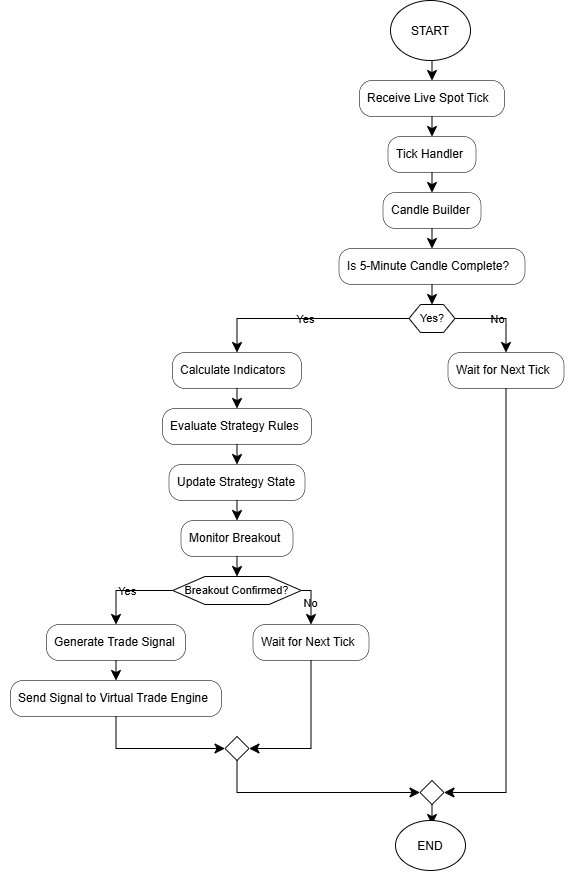

The diagram above was exported from draw.io. Its source (the exported page's mxGraphModel, read from the mxfile embedded in the PNG):
<mxGraphModel dx="1094" dy="649" grid="1" gridSize="10" guides="1" tooltips="1" connect="1" arrows="1" fold="1" page="1" pageScale="1" pageWidth="850" pageHeight="1100" math="0" shadow="0">
  <root>
    <mxCell id="0" />
    <mxCell id="1" parent="0" />
    <UserObject label="" plantUmlData="{&#10;  &quot;data&quot;: &quot;@startuml\ntitle Strategy Engine Flow\n\nstart\n\n:Receive Live Spot Tick;\n\n:Tick Handler;\n\n:Candle Builder;\n\n:Is 5-Minute Candle Complete?;\n\nif (Yes?) then (Yes)\n\n    :Calculate Indicators;\n\n    :Evaluate Strategy Rules;\n\n    :Update Strategy State;\n\n    :Monitor Breakout;\n\n    if (Breakout Confirmed?) then (Yes)\n\n        :Generate Trade Signal;\n\n        :Send Signal to Virtual Trade Engine;\n\n    else (No)\n\n        :Wait for Next Tick;\n\n    endif\n\nelse (No)\n\n    :Wait for Next Tick;\n\nendif\n\nstop\n\n@enduml&quot;,&#10;  &quot;config&quot;: null&#10;}" id="R9GRLWhXZ0ne5bmxlHWG-37">
      <mxCell connectable="0" parent="1" style="group;transparentBounds=1;editIcon=1;lockedGroup=0;groupPadding=10;labelBackgroundColor=none;" vertex="1">
        <mxGeometry as="geometry" />
      </mxCell>
    </UserObject>
    <UserObject label="Receive Live Spot Tick" plantUmlId="action_1" plantUmlBaseStyle="rounded=1;absoluteArcSize=1;arcSize=25;fillColor=#F1F1F1;strokeColor=#181818;strokeWidth=0.5;whiteSpace=wrap;fontSize=12;align=left;spacingLeft=6;" plantUmlBaseValue="Receive Live Spot Tick" id="R9GRLWhXZ0ne5bmxlHWG-39">
      <mxCell parent="R9GRLWhXZ0ne5bmxlHWG-37" style="rounded=1;absoluteArcSize=1;arcSize=25;strokeWidth=0.5;whiteSpace=wrap;fontSize=12;align=left;spacingLeft=6;labelBackgroundColor=none;" vertex="1">
        <mxGeometry height="36" width="145" x="379" y="820" as="geometry" />
      </mxCell>
    </UserObject>
    <UserObject label="" plantUmlId="e_2" plantUmlBaseStyle="endArrow=classic;endSize=8;strokeColor=#181818;" plantUmlBaseValue="" id="R9GRLWhXZ0ne5bmxlHWG-40">
      <mxCell edge="1" parent="R9GRLWhXZ0ne5bmxlHWG-37" style="endArrow=classic;endSize=8;rounded=0;labelBackgroundColor=none;fontColor=default;" target="R9GRLWhXZ0ne5bmxlHWG-39">
        <mxGeometry relative="1" as="geometry">
          <mxPoint x="451.5" y="800" as="sourcePoint" />
          <mxPoint x="451.5" y="820" as="targetPoint" />
        </mxGeometry>
      </mxCell>
    </UserObject>
    <UserObject label="Tick Handler" plantUmlId="action_3" plantUmlBaseStyle="rounded=1;absoluteArcSize=1;arcSize=25;fillColor=#F1F1F1;strokeColor=#181818;strokeWidth=0.5;whiteSpace=wrap;fontSize=12;align=left;spacingLeft=6;" plantUmlBaseValue="Tick Handler" id="R9GRLWhXZ0ne5bmxlHWG-41">
      <mxCell parent="R9GRLWhXZ0ne5bmxlHWG-37" style="rounded=1;absoluteArcSize=1;arcSize=25;strokeWidth=0.5;whiteSpace=wrap;fontSize=12;align=left;spacingLeft=6;labelBackgroundColor=none;" vertex="1">
        <mxGeometry height="36" width="88" x="407.5" y="876" as="geometry" />
      </mxCell>
    </UserObject>
    <UserObject label="" plantUmlId="e_4" plantUmlBaseStyle="endArrow=classic;endSize=8;strokeColor=#181818;" plantUmlBaseValue="" id="R9GRLWhXZ0ne5bmxlHWG-42">
      <mxCell edge="1" parent="R9GRLWhXZ0ne5bmxlHWG-37" source="R9GRLWhXZ0ne5bmxlHWG-39" style="endArrow=classic;endSize=8;rounded=0;labelBackgroundColor=none;fontColor=default;" target="R9GRLWhXZ0ne5bmxlHWG-41">
        <mxGeometry relative="1" as="geometry">
          <mxPoint x="451.5" y="856" as="sourcePoint" />
          <mxPoint x="451.5" y="876" as="targetPoint" />
        </mxGeometry>
      </mxCell>
    </UserObject>
    <UserObject label="Candle Builder" plantUmlId="action_5" plantUmlBaseStyle="rounded=1;absoluteArcSize=1;arcSize=25;fillColor=#F1F1F1;strokeColor=#181818;strokeWidth=0.5;whiteSpace=wrap;fontSize=12;align=left;spacingLeft=6;" plantUmlBaseValue="Candle Builder" id="R9GRLWhXZ0ne5bmxlHWG-43">
      <mxCell parent="R9GRLWhXZ0ne5bmxlHWG-37" style="rounded=1;absoluteArcSize=1;arcSize=25;strokeWidth=0.5;whiteSpace=wrap;fontSize=12;align=left;spacingLeft=6;labelBackgroundColor=none;" vertex="1">
        <mxGeometry height="36" width="98" x="402.5" y="932" as="geometry" />
      </mxCell>
    </UserObject>
    <UserObject label="" plantUmlId="e_6" plantUmlBaseStyle="endArrow=classic;endSize=8;strokeColor=#181818;" plantUmlBaseValue="" id="R9GRLWhXZ0ne5bmxlHWG-44">
      <mxCell edge="1" parent="R9GRLWhXZ0ne5bmxlHWG-37" source="R9GRLWhXZ0ne5bmxlHWG-41" style="endArrow=classic;endSize=8;rounded=0;labelBackgroundColor=none;fontColor=default;" target="R9GRLWhXZ0ne5bmxlHWG-43">
        <mxGeometry relative="1" as="geometry">
          <mxPoint x="451.5" y="912" as="sourcePoint" />
          <mxPoint x="451.5" y="932" as="targetPoint" />
        </mxGeometry>
      </mxCell>
    </UserObject>
    <UserObject label="Is 5-Minute Candle Complete?" plantUmlId="action_7" plantUmlBaseStyle="rounded=1;absoluteArcSize=1;arcSize=25;fillColor=#F1F1F1;strokeColor=#181818;strokeWidth=0.5;whiteSpace=wrap;fontSize=12;align=left;spacingLeft=6;" plantUmlBaseValue="Is 5-Minute Candle Complete?" id="R9GRLWhXZ0ne5bmxlHWG-45">
      <mxCell parent="R9GRLWhXZ0ne5bmxlHWG-37" style="rounded=1;absoluteArcSize=1;arcSize=25;strokeWidth=0.5;whiteSpace=wrap;fontSize=12;align=left;spacingLeft=6;labelBackgroundColor=none;" vertex="1">
        <mxGeometry height="36" width="186" x="358.5" y="988" as="geometry" />
      </mxCell>
    </UserObject>
    <UserObject label="" plantUmlId="e_8" plantUmlBaseStyle="endArrow=classic;endSize=8;strokeColor=#181818;" plantUmlBaseValue="" id="R9GRLWhXZ0ne5bmxlHWG-46">
      <mxCell edge="1" parent="R9GRLWhXZ0ne5bmxlHWG-37" source="R9GRLWhXZ0ne5bmxlHWG-43" style="endArrow=classic;endSize=8;rounded=0;labelBackgroundColor=none;fontColor=default;" target="R9GRLWhXZ0ne5bmxlHWG-45">
        <mxGeometry relative="1" as="geometry">
          <mxPoint x="451.5" y="968" as="sourcePoint" />
          <mxPoint x="451.5" y="988" as="targetPoint" />
        </mxGeometry>
      </mxCell>
    </UserObject>
    <UserObject label="Yes?" plantUmlId="diamond_10" plantUmlBaseStyle="shape=hexagon;perimeter=hexagonPerimeter2;fillColor=#F1F1F1;strokeColor=#181818;whiteSpace=wrap;fontSize=11;" plantUmlBaseValue="Yes?" id="R9GRLWhXZ0ne5bmxlHWG-47">
      <mxCell parent="R9GRLWhXZ0ne5bmxlHWG-37" style="shape=hexagon;perimeter=hexagonPerimeter2;whiteSpace=wrap;fontSize=11;labelBackgroundColor=none;" vertex="1">
        <mxGeometry height="28" width="46" x="428.5" y="1044" as="geometry" />
      </mxCell>
    </UserObject>
    <UserObject label="" plantUmlId="e_11" plantUmlBaseStyle="endArrow=classic;endSize=8;strokeColor=#181818;entryX=0.5;entryY=0;entryDx=0;entryDy=0;" plantUmlBaseValue="" id="R9GRLWhXZ0ne5bmxlHWG-48">
      <mxCell edge="1" parent="R9GRLWhXZ0ne5bmxlHWG-37" source="R9GRLWhXZ0ne5bmxlHWG-45" style="endArrow=classic;endSize=8;entryX=0.5;entryY=0;entryDx=0;entryDy=0;rounded=0;labelBackgroundColor=none;fontColor=default;" target="R9GRLWhXZ0ne5bmxlHWG-47">
        <mxGeometry relative="1" as="geometry">
          <mxPoint x="451.5" y="1024" as="sourcePoint" />
          <mxPoint x="451.5" y="1044" as="targetPoint" />
        </mxGeometry>
      </mxCell>
    </UserObject>
    <UserObject label="Yes" plantUmlId="e_12" plantUmlBaseStyle="endArrow=classic;endSize=8;strokeColor=#181818;fontSize=11;exitX=0;exitY=0.5;exitDx=0;exitDy=0;" plantUmlBaseValue="Yes" id="R9GRLWhXZ0ne5bmxlHWG-49">
      <mxCell edge="1" parent="R9GRLWhXZ0ne5bmxlHWG-37" source="R9GRLWhXZ0ne5bmxlHWG-47" style="endArrow=classic;endSize=8;fontSize=11;exitX=0;exitY=0.5;exitDx=0;exitDy=0;rounded=0;labelBackgroundColor=none;fontColor=default;" target="R9GRLWhXZ0ne5bmxlHWG-50">
        <mxGeometry relative="1" as="geometry">
          <Array as="points">
            <mxPoint x="256.5" y="1058" />
          </Array>
          <mxPoint x="428.5" y="1058" as="sourcePoint" />
          <mxPoint x="256.5" y="1092" as="targetPoint" />
        </mxGeometry>
      </mxCell>
    </UserObject>
    <UserObject label="Calculate Indicators" plantUmlId="action_14" plantUmlBaseStyle="rounded=1;absoluteArcSize=1;arcSize=25;fillColor=#F1F1F1;strokeColor=#181818;strokeWidth=0.5;whiteSpace=wrap;fontSize=12;align=left;spacingLeft=6;" plantUmlBaseValue="Calculate Indicators" id="R9GRLWhXZ0ne5bmxlHWG-50">
      <mxCell parent="R9GRLWhXZ0ne5bmxlHWG-37" style="rounded=1;absoluteArcSize=1;arcSize=25;strokeWidth=0.5;whiteSpace=wrap;fontSize=12;align=left;spacingLeft=6;labelBackgroundColor=none;" vertex="1">
        <mxGeometry height="36" width="129" x="192" y="1092" as="geometry" />
      </mxCell>
    </UserObject>
    <UserObject label="Evaluate Strategy Rules" plantUmlId="action_15" plantUmlBaseStyle="rounded=1;absoluteArcSize=1;arcSize=25;fillColor=#F1F1F1;strokeColor=#181818;strokeWidth=0.5;whiteSpace=wrap;fontSize=12;align=left;spacingLeft=6;" plantUmlBaseValue="Evaluate Strategy Rules" id="R9GRLWhXZ0ne5bmxlHWG-51">
      <mxCell parent="R9GRLWhXZ0ne5bmxlHWG-37" style="rounded=1;absoluteArcSize=1;arcSize=25;strokeWidth=0.5;whiteSpace=wrap;fontSize=12;align=left;spacingLeft=6;labelBackgroundColor=none;" vertex="1">
        <mxGeometry height="36" width="149" x="182" y="1148" as="geometry" />
      </mxCell>
    </UserObject>
    <UserObject label="" plantUmlId="e_16" plantUmlBaseStyle="endArrow=classic;endSize=8;strokeColor=#181818;" plantUmlBaseValue="" id="R9GRLWhXZ0ne5bmxlHWG-52">
      <mxCell edge="1" parent="R9GRLWhXZ0ne5bmxlHWG-37" source="R9GRLWhXZ0ne5bmxlHWG-50" style="endArrow=classic;endSize=8;rounded=0;labelBackgroundColor=none;fontColor=default;" target="R9GRLWhXZ0ne5bmxlHWG-51">
        <mxGeometry relative="1" as="geometry">
          <mxPoint x="256.5" y="1128" as="sourcePoint" />
          <mxPoint x="256.5" y="1148" as="targetPoint" />
        </mxGeometry>
      </mxCell>
    </UserObject>
    <UserObject label="Update Strategy State" plantUmlId="action_17" plantUmlBaseStyle="rounded=1;absoluteArcSize=1;arcSize=25;fillColor=#F1F1F1;strokeColor=#181818;strokeWidth=0.5;whiteSpace=wrap;fontSize=12;align=left;spacingLeft=6;" plantUmlBaseValue="Update Strategy State" id="R9GRLWhXZ0ne5bmxlHWG-53">
      <mxCell parent="R9GRLWhXZ0ne5bmxlHWG-37" style="rounded=1;absoluteArcSize=1;arcSize=25;strokeWidth=0.5;whiteSpace=wrap;fontSize=12;align=left;spacingLeft=6;labelBackgroundColor=none;" vertex="1">
        <mxGeometry height="36" width="136" x="188.5" y="1204" as="geometry" />
      </mxCell>
    </UserObject>
    <UserObject label="" plantUmlId="e_18" plantUmlBaseStyle="endArrow=classic;endSize=8;strokeColor=#181818;" plantUmlBaseValue="" id="R9GRLWhXZ0ne5bmxlHWG-54">
      <mxCell edge="1" parent="R9GRLWhXZ0ne5bmxlHWG-37" source="R9GRLWhXZ0ne5bmxlHWG-51" style="endArrow=classic;endSize=8;rounded=0;labelBackgroundColor=none;fontColor=default;" target="R9GRLWhXZ0ne5bmxlHWG-53">
        <mxGeometry relative="1" as="geometry">
          <mxPoint x="256.5" y="1184" as="sourcePoint" />
          <mxPoint x="256.5" y="1204" as="targetPoint" />
        </mxGeometry>
      </mxCell>
    </UserObject>
    <UserObject label="Monitor Breakout" plantUmlId="action_19" plantUmlBaseStyle="rounded=1;absoluteArcSize=1;arcSize=25;fillColor=#F1F1F1;strokeColor=#181818;strokeWidth=0.5;whiteSpace=wrap;fontSize=12;align=left;spacingLeft=6;" plantUmlBaseValue="Monitor Breakout" id="R9GRLWhXZ0ne5bmxlHWG-55">
      <mxCell parent="R9GRLWhXZ0ne5bmxlHWG-37" style="rounded=1;absoluteArcSize=1;arcSize=25;strokeWidth=0.5;whiteSpace=wrap;fontSize=12;align=left;spacingLeft=6;labelBackgroundColor=none;" vertex="1">
        <mxGeometry height="36" width="112" x="200.5" y="1260" as="geometry" />
      </mxCell>
    </UserObject>
    <UserObject label="" plantUmlId="e_20" plantUmlBaseStyle="endArrow=classic;endSize=8;strokeColor=#181818;" plantUmlBaseValue="" id="R9GRLWhXZ0ne5bmxlHWG-56">
      <mxCell edge="1" parent="R9GRLWhXZ0ne5bmxlHWG-37" source="R9GRLWhXZ0ne5bmxlHWG-53" style="endArrow=classic;endSize=8;rounded=0;labelBackgroundColor=none;fontColor=default;" target="R9GRLWhXZ0ne5bmxlHWG-55">
        <mxGeometry relative="1" as="geometry">
          <mxPoint x="256.5" y="1240" as="sourcePoint" />
          <mxPoint x="256.5" y="1260" as="targetPoint" />
        </mxGeometry>
      </mxCell>
    </UserObject>
    <UserObject label="Breakout Confirmed?" plantUmlId="diamond_22" plantUmlBaseStyle="shape=hexagon;perimeter=hexagonPerimeter2;fillColor=#F1F1F1;strokeColor=#181818;whiteSpace=wrap;fontSize=11;" plantUmlBaseValue="Breakout Confirmed?" id="R9GRLWhXZ0ne5bmxlHWG-57">
      <mxCell parent="R9GRLWhXZ0ne5bmxlHWG-37" style="shape=hexagon;perimeter=hexagonPerimeter2;whiteSpace=wrap;fontSize=11;labelBackgroundColor=none;" vertex="1">
        <mxGeometry height="28" width="128.5" x="192.25" y="1316" as="geometry" />
      </mxCell>
    </UserObject>
    <UserObject label="" plantUmlId="e_23" plantUmlBaseStyle="endArrow=classic;endSize=8;strokeColor=#181818;entryX=0.5;entryY=0;entryDx=0;entryDy=0;" plantUmlBaseValue="" id="R9GRLWhXZ0ne5bmxlHWG-58">
      <mxCell edge="1" parent="R9GRLWhXZ0ne5bmxlHWG-37" source="R9GRLWhXZ0ne5bmxlHWG-55" style="endArrow=classic;endSize=8;entryX=0.5;entryY=0;entryDx=0;entryDy=0;rounded=0;labelBackgroundColor=none;fontColor=default;" target="R9GRLWhXZ0ne5bmxlHWG-57">
        <mxGeometry relative="1" as="geometry">
          <mxPoint x="256.5" y="1296" as="sourcePoint" />
          <mxPoint x="256.5" y="1316" as="targetPoint" />
        </mxGeometry>
      </mxCell>
    </UserObject>
    <UserObject label="Yes" plantUmlId="e_24" plantUmlBaseStyle="endArrow=classic;endSize=8;strokeColor=#181818;fontSize=11;exitX=0;exitY=0.5;exitDx=0;exitDy=0;" plantUmlBaseValue="Yes" id="R9GRLWhXZ0ne5bmxlHWG-59">
      <mxCell edge="1" parent="R9GRLWhXZ0ne5bmxlHWG-37" source="R9GRLWhXZ0ne5bmxlHWG-57" style="endArrow=classic;endSize=8;fontSize=11;exitX=0;exitY=0.5;exitDx=0;exitDy=0;rounded=0;labelBackgroundColor=none;fontColor=default;" target="R9GRLWhXZ0ne5bmxlHWG-60">
        <mxGeometry relative="1" as="geometry">
          <Array as="points">
            <mxPoint x="135.5" y="1330" />
          </Array>
          <mxPoint x="192.25" y="1330" as="sourcePoint" />
          <mxPoint x="135.5" y="1364" as="targetPoint" />
        </mxGeometry>
      </mxCell>
    </UserObject>
    <UserObject label="Generate Trade Signal" plantUmlId="action_26" plantUmlBaseStyle="rounded=1;absoluteArcSize=1;arcSize=25;fillColor=#F1F1F1;strokeColor=#181818;strokeWidth=0.5;whiteSpace=wrap;fontSize=12;align=left;spacingLeft=6;" plantUmlBaseValue="Generate Trade Signal" id="R9GRLWhXZ0ne5bmxlHWG-60">
      <mxCell parent="R9GRLWhXZ0ne5bmxlHWG-37" style="rounded=1;absoluteArcSize=1;arcSize=25;strokeWidth=0.5;whiteSpace=wrap;fontSize=12;align=left;spacingLeft=6;labelBackgroundColor=none;" vertex="1">
        <mxGeometry height="36" width="139" x="66" y="1364" as="geometry" />
      </mxCell>
    </UserObject>
    <UserObject label="Send Signal to Virtual Trade Engine" plantUmlId="action_27" plantUmlBaseStyle="rounded=1;absoluteArcSize=1;arcSize=25;fillColor=#F1F1F1;strokeColor=#181818;strokeWidth=0.5;whiteSpace=wrap;fontSize=12;align=left;spacingLeft=6;" plantUmlBaseValue="Send Signal to Virtual Trade Engine" id="R9GRLWhXZ0ne5bmxlHWG-61">
      <mxCell parent="R9GRLWhXZ0ne5bmxlHWG-37" style="rounded=1;absoluteArcSize=1;arcSize=25;strokeWidth=0.5;whiteSpace=wrap;fontSize=12;align=left;spacingLeft=6;labelBackgroundColor=none;" vertex="1">
        <mxGeometry height="36" width="211" x="30" y="1420" as="geometry" />
      </mxCell>
    </UserObject>
    <UserObject label="" plantUmlId="e_28" plantUmlBaseStyle="endArrow=classic;endSize=8;strokeColor=#181818;" plantUmlBaseValue="" id="R9GRLWhXZ0ne5bmxlHWG-62">
      <mxCell edge="1" parent="R9GRLWhXZ0ne5bmxlHWG-37" source="R9GRLWhXZ0ne5bmxlHWG-60" style="endArrow=classic;endSize=8;rounded=0;labelBackgroundColor=none;fontColor=default;" target="R9GRLWhXZ0ne5bmxlHWG-61">
        <mxGeometry relative="1" as="geometry">
          <mxPoint x="135.5" y="1400" as="sourcePoint" />
          <mxPoint x="135.5" y="1420" as="targetPoint" />
        </mxGeometry>
      </mxCell>
    </UserObject>
    <UserObject label="No" plantUmlId="e_29" plantUmlBaseStyle="endArrow=classic;endSize=8;strokeColor=#181818;fontSize=11;exitX=1;exitY=0.5;exitDx=0;exitDy=0;" plantUmlBaseValue="No" id="R9GRLWhXZ0ne5bmxlHWG-63">
      <mxCell edge="1" parent="R9GRLWhXZ0ne5bmxlHWG-37" source="R9GRLWhXZ0ne5bmxlHWG-57" style="endArrow=classic;endSize=8;fontSize=11;exitX=1;exitY=0.5;exitDx=0;exitDy=0;rounded=0;labelBackgroundColor=none;fontColor=default;" target="R9GRLWhXZ0ne5bmxlHWG-64">
        <mxGeometry relative="1" as="geometry">
          <Array as="points">
            <mxPoint x="330.5" y="1330" />
          </Array>
          <mxPoint x="320.75" y="1330" as="sourcePoint" />
          <mxPoint x="330.5" y="1364" as="targetPoint" />
        </mxGeometry>
      </mxCell>
    </UserObject>
    <UserObject label="Wait for Next Tick" plantUmlId="action_31" plantUmlBaseStyle="rounded=1;absoluteArcSize=1;arcSize=25;fillColor=#F1F1F1;strokeColor=#181818;strokeWidth=0.5;whiteSpace=wrap;fontSize=12;align=left;spacingLeft=6;" plantUmlBaseValue="Wait for Next Tick" id="R9GRLWhXZ0ne5bmxlHWG-64">
      <mxCell parent="R9GRLWhXZ0ne5bmxlHWG-37" style="rounded=1;absoluteArcSize=1;arcSize=25;strokeWidth=0.5;whiteSpace=wrap;fontSize=12;align=left;spacingLeft=6;labelBackgroundColor=none;" vertex="1">
        <mxGeometry height="36" width="116" x="272.5" y="1364" as="geometry" />
      </mxCell>
    </UserObject>
    <UserObject label="" plantUmlId="merge_32" plantUmlBaseStyle="rhombus;fillColor=#F1F1F1;strokeColor=#181818;" plantUmlBaseValue="" id="R9GRLWhXZ0ne5bmxlHWG-65">
      <mxCell parent="R9GRLWhXZ0ne5bmxlHWG-37" style="rhombus;labelBackgroundColor=none;" vertex="1">
        <mxGeometry height="24" width="24" x="244.5" y="1476" as="geometry" />
      </mxCell>
    </UserObject>
    <UserObject label="" plantUmlId="e_33" plantUmlBaseStyle="endArrow=classic;endSize=8;strokeColor=#181818;entryX=0;entryY=0.5;entryDx=0;entryDy=0;" plantUmlBaseValue="" id="R9GRLWhXZ0ne5bmxlHWG-66">
      <mxCell edge="1" parent="R9GRLWhXZ0ne5bmxlHWG-37" source="R9GRLWhXZ0ne5bmxlHWG-61" style="endArrow=classic;endSize=8;entryX=0;entryY=0.5;entryDx=0;entryDy=0;rounded=0;labelBackgroundColor=none;fontColor=default;" target="R9GRLWhXZ0ne5bmxlHWG-65">
        <mxGeometry relative="1" as="geometry">
          <Array as="points">
            <mxPoint x="135.5" y="1488" />
          </Array>
          <mxPoint x="135.5" y="1456" as="sourcePoint" />
          <mxPoint x="244.5" y="1488" as="targetPoint" />
        </mxGeometry>
      </mxCell>
    </UserObject>
    <UserObject label="" plantUmlId="e_35" plantUmlBaseStyle="endArrow=classic;endSize=8;strokeColor=#181818;entryX=1;entryY=0.5;entryDx=0;entryDy=0;" plantUmlBaseValue="" id="R9GRLWhXZ0ne5bmxlHWG-67">
      <mxCell edge="1" parent="R9GRLWhXZ0ne5bmxlHWG-37" source="R9GRLWhXZ0ne5bmxlHWG-64" style="endArrow=classic;endSize=8;entryX=1;entryY=0.5;entryDx=0;entryDy=0;rounded=0;labelBackgroundColor=none;fontColor=default;" target="R9GRLWhXZ0ne5bmxlHWG-65">
        <mxGeometry relative="1" as="geometry">
          <Array as="points">
            <mxPoint x="330.5" y="1488" />
          </Array>
          <mxPoint x="330.5" y="1400" as="sourcePoint" />
          <mxPoint x="268.5" y="1488" as="targetPoint" />
        </mxGeometry>
      </mxCell>
    </UserObject>
    <UserObject label="No" plantUmlId="e_37" plantUmlBaseStyle="endArrow=classic;endSize=8;strokeColor=#181818;fontSize=11;exitX=1;exitY=0.5;exitDx=0;exitDy=0;" plantUmlBaseValue="No" id="R9GRLWhXZ0ne5bmxlHWG-68">
      <mxCell edge="1" parent="R9GRLWhXZ0ne5bmxlHWG-37" source="R9GRLWhXZ0ne5bmxlHWG-47" style="endArrow=classic;endSize=8;fontSize=11;exitX=1;exitY=0.5;exitDx=0;exitDy=0;rounded=0;labelBackgroundColor=none;fontColor=default;" target="R9GRLWhXZ0ne5bmxlHWG-69">
        <mxGeometry relative="1" as="geometry">
          <Array as="points">
            <mxPoint x="525.5" y="1058" />
          </Array>
          <mxPoint x="474.5" y="1058" as="sourcePoint" />
          <mxPoint x="525.5" y="1092" as="targetPoint" />
        </mxGeometry>
      </mxCell>
    </UserObject>
    <UserObject label="Wait for Next Tick" plantUmlId="action_39" plantUmlBaseStyle="rounded=1;absoluteArcSize=1;arcSize=25;fillColor=#F1F1F1;strokeColor=#181818;strokeWidth=0.5;whiteSpace=wrap;fontSize=12;align=left;spacingLeft=6;" plantUmlBaseValue="Wait for Next Tick" id="R9GRLWhXZ0ne5bmxlHWG-69">
      <mxCell parent="R9GRLWhXZ0ne5bmxlHWG-37" style="rounded=1;absoluteArcSize=1;arcSize=25;strokeWidth=0.5;whiteSpace=wrap;fontSize=12;align=left;spacingLeft=6;labelBackgroundColor=none;" vertex="1">
        <mxGeometry height="36" width="116" x="467.5" y="1092" as="geometry" />
      </mxCell>
    </UserObject>
    <UserObject label="" plantUmlId="merge_40" plantUmlBaseStyle="rhombus;fillColor=#F1F1F1;strokeColor=#181818;" plantUmlBaseValue="" id="R9GRLWhXZ0ne5bmxlHWG-70">
      <mxCell parent="R9GRLWhXZ0ne5bmxlHWG-37" style="rhombus;labelBackgroundColor=none;" vertex="1">
        <mxGeometry height="24" width="24" x="439.5" y="1520" as="geometry" />
      </mxCell>
    </UserObject>
    <UserObject label="" plantUmlId="e_41" plantUmlBaseStyle="endArrow=classic;endSize=8;strokeColor=#181818;exitX=0.5;exitY=1;exitDx=0;exitDy=0;entryX=0;entryY=0.5;entryDx=0;entryDy=0;" plantUmlBaseValue="" id="R9GRLWhXZ0ne5bmxlHWG-71">
      <mxCell edge="1" parent="R9GRLWhXZ0ne5bmxlHWG-37" source="R9GRLWhXZ0ne5bmxlHWG-65" style="endArrow=classic;endSize=8;exitX=0.5;exitY=1;exitDx=0;exitDy=0;entryX=0;entryY=0.5;entryDx=0;entryDy=0;rounded=0;labelBackgroundColor=none;fontColor=default;" target="R9GRLWhXZ0ne5bmxlHWG-70">
        <mxGeometry relative="1" as="geometry">
          <Array as="points">
            <mxPoint x="256.5" y="1532" />
          </Array>
          <mxPoint x="256.5" y="1500" as="sourcePoint" />
          <mxPoint x="439.5" y="1532" as="targetPoint" />
        </mxGeometry>
      </mxCell>
    </UserObject>
    <UserObject label="" plantUmlId="e_43" plantUmlBaseStyle="endArrow=classic;endSize=8;strokeColor=#181818;entryX=1;entryY=0.5;entryDx=0;entryDy=0;" plantUmlBaseValue="" id="R9GRLWhXZ0ne5bmxlHWG-72">
      <mxCell edge="1" parent="R9GRLWhXZ0ne5bmxlHWG-37" source="R9GRLWhXZ0ne5bmxlHWG-69" style="endArrow=classic;endSize=8;entryX=1;entryY=0.5;entryDx=0;entryDy=0;rounded=0;labelBackgroundColor=none;fontColor=default;" target="R9GRLWhXZ0ne5bmxlHWG-70">
        <mxGeometry relative="1" as="geometry">
          <Array as="points">
            <mxPoint x="525.5" y="1532" />
          </Array>
          <mxPoint x="525.5" y="1128" as="sourcePoint" />
          <mxPoint x="463.5" y="1532" as="targetPoint" />
        </mxGeometry>
      </mxCell>
    </UserObject>
    <UserObject label="" plantUmlId="e_46" plantUmlBaseStyle="endArrow=classic;endSize=8;strokeColor=#181818;exitX=0.5;exitY=1;exitDx=0;exitDy=0;" plantUmlBaseValue="" id="R9GRLWhXZ0ne5bmxlHWG-74">
      <mxCell edge="1" parent="R9GRLWhXZ0ne5bmxlHWG-37" source="R9GRLWhXZ0ne5bmxlHWG-70" style="endArrow=classic;endSize=8;exitX=0.5;exitY=1;exitDx=0;exitDy=0;rounded=0;labelBackgroundColor=none;fontColor=default;">
        <mxGeometry relative="1" as="geometry">
          <mxPoint x="451.5" y="1544" as="sourcePoint" />
          <mxPoint x="451.5" y="1564" as="targetPoint" />
        </mxGeometry>
      </mxCell>
    </UserObject>
    <mxCell id="R9GRLWhXZ0ne5bmxlHWG-75" parent="1" style="ellipse;whiteSpace=wrap;html=1;shapeInside=1;" value="START" vertex="1">
      <mxGeometry height="60" width="80" x="410" y="740" as="geometry" />
    </mxCell>
    <mxCell id="R9GRLWhXZ0ne5bmxlHWG-77" parent="1" style="ellipse;whiteSpace=wrap;html=1;shapeInside=1;" value="END" vertex="1">
      <mxGeometry height="50" width="70" x="415" y="1560" as="geometry" />
    </mxCell>
  </root>
</mxGraphModel>